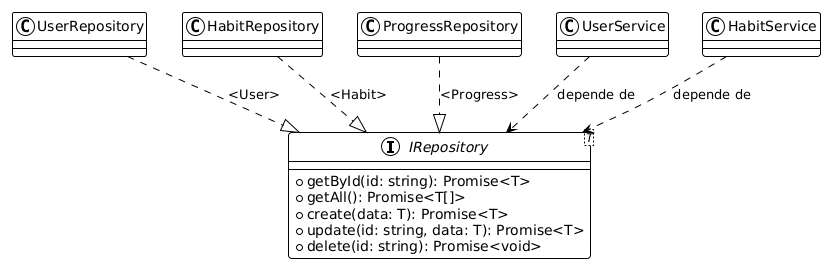

The diagram above was rendered by PlantUML. Its source (embedded in the PNG):
@startuml
!theme plain

interface "IRepository<T>" as IRepository {
    + getById(id: string): Promise<T>
    + getAll(): Promise<T[]>
    + create(data: T): Promise<T>
    + update(id: string, data: T): Promise<T>
    + delete(id: string): Promise<void>
}

class UserRepository
class HabitRepository
class ProgressRepository
class UserService
class HabitService

UserRepository ..|> IRepository : "<User>"
HabitRepository ..|> IRepository : "<Habit>"
ProgressRepository ..|> IRepository : "<Progress>"

UserService ..> IRepository : "depende de"
HabitService ..> IRepository : "depende de"
@enduml